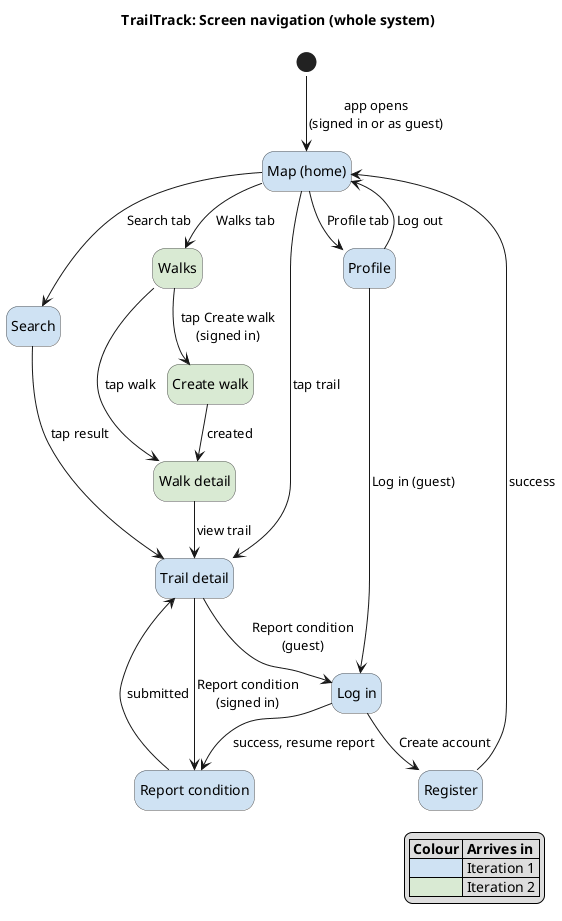

The diagram above was rendered by PlantUML. Its source (embedded in the PNG):
@startuml ui-flow
!pragma layout smetana
title TrailTrack: Screen navigation (whole system)
hide empty description
skinparam shadowing false

skinparam state {
  BorderColor #555555
  BackgroundColor<<I1>> #CFE2F3
  BackgroundColor<<I2>> #D9EAD3
}

state "Map (home)" as Map <<I1>>
state "Search" as Search <<I1>>
state "Trail detail" as Detail <<I1>>
state "Report condition" as Report <<I1>>
state "Log in" as Login <<I1>>
state "Register" as Register <<I1>>
state "Profile" as Profile <<I1>>
state "Walks" as Walks <<I2>>
state "Walk detail" as WalkDetail <<I2>>
state "Create walk" as CreateWalk <<I2>>

[*] --> Map : app opens\n(signed in or as guest)

Map --> Detail : tap trail
Map --> Search : Search tab
Map --> Profile : Profile tab
Map --> Walks : Walks tab

Search --> Detail : tap result

Detail --> Report : Report condition\n(signed in)
Detail --> Login : Report condition\n(guest)
Report --> Detail : submitted

Login --> Report : success, resume report
Login --> Register : Create account
Register --> Map : success
Profile --> Login : Log in (guest)
Profile --> Map : Log out

Walks --> WalkDetail : tap walk
Walks --> CreateWalk : tap Create walk\n(signed in)
CreateWalk --> WalkDetail : created
WalkDetail --> Detail : view trail

legend right
  |= Colour |= Arrives in |
  |<#CFE2F3>| Iteration 1 |
  |<#D9EAD3>| Iteration 2 |
endlegend

@enduml